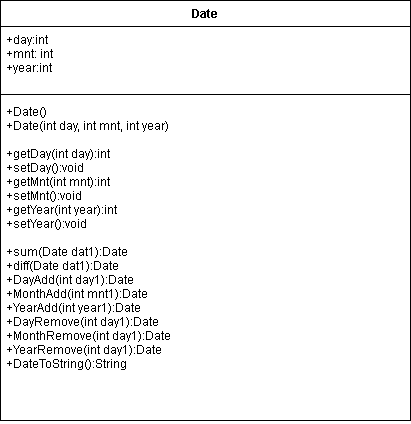

The diagram above was exported from draw.io. Its source (the exported page's mxGraphModel, read from the mxfile embedded in the PNG):
<mxGraphModel dx="460" dy="730" grid="1" gridSize="10" guides="1" tooltips="1" connect="1" arrows="1" fold="1" page="1" pageScale="1" pageWidth="827" pageHeight="1169" math="0" shadow="0">
  <root>
    <mxCell id="0" />
    <mxCell id="1" parent="0" />
    <mxCell id="UOdgj2hGsrrdATXepazv-1" value="Date" style="swimlane;fontStyle=1;align=center;verticalAlign=top;childLayout=stackLayout;horizontal=1;startSize=26;horizontalStack=0;resizeParent=1;resizeParentMax=0;resizeLast=0;collapsible=1;marginBottom=0;" vertex="1" parent="1">
      <mxGeometry x="220" y="170" width="410" height="420" as="geometry" />
    </mxCell>
    <mxCell id="UOdgj2hGsrrdATXepazv-2" value="+day:int&#10;+mnt: int&#10;+year:int" style="text;strokeColor=none;fillColor=none;align=left;verticalAlign=top;spacingLeft=4;spacingRight=4;overflow=hidden;rotatable=0;points=[[0,0.5],[1,0.5]];portConstraint=eastwest;" vertex="1" parent="UOdgj2hGsrrdATXepazv-1">
      <mxGeometry y="26" width="410" height="64" as="geometry" />
    </mxCell>
    <mxCell id="UOdgj2hGsrrdATXepazv-3" value="" style="line;strokeWidth=1;fillColor=none;align=left;verticalAlign=middle;spacingTop=-1;spacingLeft=3;spacingRight=3;rotatable=0;labelPosition=right;points=[];portConstraint=eastwest;" vertex="1" parent="UOdgj2hGsrrdATXepazv-1">
      <mxGeometry y="90" width="410" height="8" as="geometry" />
    </mxCell>
    <mxCell id="UOdgj2hGsrrdATXepazv-4" value="+Date()&#10;+Date(int day, int mnt, int year)&#10;&#10;+getDay(int day):int&#10;+setDay():void&#10;+getMnt(int mnt):int&#10;+setMnt():void&#10;+getYear(int year):int&#10;+setYear():void&#10;&#10;+sum(Date dat1):Date&#10;+diff(Date dat1):Date&#10;+DayAdd(int day1):Date&#10;+MonthAdd(int mnt1):Date&#10;+YearAdd(int year1):Date&#10;+DayRemove(int day1):Date&#10;+MonthRemove(int day1):Date&#10;+YearRemove(int day1):Date&#10;+DateToString():String&#10;&#10;" style="text;strokeColor=none;fillColor=none;align=left;verticalAlign=top;spacingLeft=4;spacingRight=4;overflow=hidden;rotatable=0;points=[[0,0.5],[1,0.5]];portConstraint=eastwest;" vertex="1" parent="UOdgj2hGsrrdATXepazv-1">
      <mxGeometry y="98" width="410" height="322" as="geometry" />
    </mxCell>
  </root>
</mxGraphModel>